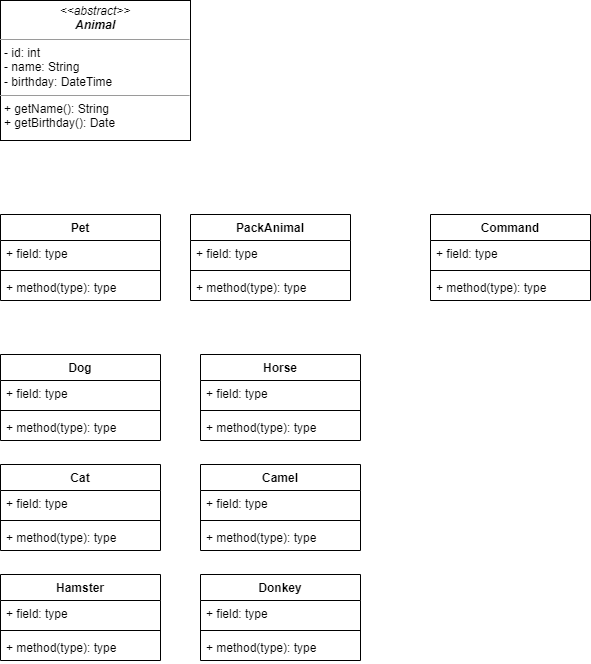

The diagram above was exported from draw.io. Its source (the exported page's mxGraphModel, read from the mxfile embedded in the PNG):
<mxGraphModel dx="1147" dy="574" grid="1" gridSize="10" guides="1" tooltips="1" connect="1" arrows="1" fold="1" page="1" pageScale="1" pageWidth="827" pageHeight="1169" math="0" shadow="0">
  <root>
    <mxCell id="0" />
    <mxCell id="1" parent="0" />
    <mxCell id="2" value="Pet" style="swimlane;fontStyle=1;align=center;verticalAlign=top;childLayout=stackLayout;horizontal=1;startSize=26;horizontalStack=0;resizeParent=1;resizeParentMax=0;resizeLast=0;collapsible=1;marginBottom=0;" parent="1" vertex="1">
      <mxGeometry x="120" y="300" width="160" height="86" as="geometry" />
    </mxCell>
    <mxCell id="3" value="+ field: type" style="text;strokeColor=none;fillColor=none;align=left;verticalAlign=top;spacingLeft=4;spacingRight=4;overflow=hidden;rotatable=0;points=[[0,0.5],[1,0.5]];portConstraint=eastwest;" parent="2" vertex="1">
      <mxGeometry y="26" width="160" height="26" as="geometry" />
    </mxCell>
    <mxCell id="4" value="" style="line;strokeWidth=1;fillColor=none;align=left;verticalAlign=middle;spacingTop=-1;spacingLeft=3;spacingRight=3;rotatable=0;labelPosition=right;points=[];portConstraint=eastwest;strokeColor=inherit;" parent="2" vertex="1">
      <mxGeometry y="52" width="160" height="8" as="geometry" />
    </mxCell>
    <mxCell id="5" value="+ method(type): type" style="text;strokeColor=none;fillColor=none;align=left;verticalAlign=top;spacingLeft=4;spacingRight=4;overflow=hidden;rotatable=0;points=[[0,0.5],[1,0.5]];portConstraint=eastwest;" parent="2" vertex="1">
      <mxGeometry y="60" width="160" height="26" as="geometry" />
    </mxCell>
    <mxCell id="6" value="&lt;p style=&quot;margin:0px;margin-top:4px;text-align:center;&quot;&gt;&lt;i&gt;&amp;lt;&amp;lt;abstract&amp;gt;&amp;gt;&lt;/i&gt;&lt;br&gt;&lt;b&gt;&lt;i&gt;Animal&lt;/i&gt;&lt;/b&gt;&lt;/p&gt;&lt;hr size=&quot;1&quot;&gt;&lt;p style=&quot;margin:0px;margin-left:4px;&quot;&gt;- id: int&lt;br&gt;- name: String&lt;/p&gt;&lt;p style=&quot;margin:0px;margin-left:4px;&quot;&gt;- birthday: DateTime&lt;/p&gt;&lt;hr size=&quot;1&quot;&gt;&lt;p style=&quot;margin:0px;margin-left:4px;&quot;&gt;+ getName(): String&lt;br&gt;+ getBirthday(): Date&lt;/p&gt;" style="verticalAlign=top;align=left;overflow=fill;fontSize=12;fontFamily=Helvetica;html=1;" parent="1" vertex="1">
      <mxGeometry x="120" y="86" width="190" height="140" as="geometry" />
    </mxCell>
    <mxCell id="7" value="PackAnimal" style="swimlane;fontStyle=1;align=center;verticalAlign=top;childLayout=stackLayout;horizontal=1;startSize=26;horizontalStack=0;resizeParent=1;resizeParentMax=0;resizeLast=0;collapsible=1;marginBottom=0;" parent="1" vertex="1">
      <mxGeometry x="310" y="300" width="160" height="86" as="geometry" />
    </mxCell>
    <mxCell id="8" value="+ field: type" style="text;strokeColor=none;fillColor=none;align=left;verticalAlign=top;spacingLeft=4;spacingRight=4;overflow=hidden;rotatable=0;points=[[0,0.5],[1,0.5]];portConstraint=eastwest;" parent="7" vertex="1">
      <mxGeometry y="26" width="160" height="26" as="geometry" />
    </mxCell>
    <mxCell id="9" value="" style="line;strokeWidth=1;fillColor=none;align=left;verticalAlign=middle;spacingTop=-1;spacingLeft=3;spacingRight=3;rotatable=0;labelPosition=right;points=[];portConstraint=eastwest;strokeColor=inherit;" parent="7" vertex="1">
      <mxGeometry y="52" width="160" height="8" as="geometry" />
    </mxCell>
    <mxCell id="10" value="+ method(type): type" style="text;strokeColor=none;fillColor=none;align=left;verticalAlign=top;spacingLeft=4;spacingRight=4;overflow=hidden;rotatable=0;points=[[0,0.5],[1,0.5]];portConstraint=eastwest;" parent="7" vertex="1">
      <mxGeometry y="60" width="160" height="26" as="geometry" />
    </mxCell>
    <mxCell id="11" value="Dog" style="swimlane;fontStyle=1;align=center;verticalAlign=top;childLayout=stackLayout;horizontal=1;startSize=26;horizontalStack=0;resizeParent=1;resizeParentMax=0;resizeLast=0;collapsible=1;marginBottom=0;" vertex="1" parent="1">
      <mxGeometry x="120" y="440" width="160" height="86" as="geometry" />
    </mxCell>
    <mxCell id="12" value="+ field: type" style="text;strokeColor=none;fillColor=none;align=left;verticalAlign=top;spacingLeft=4;spacingRight=4;overflow=hidden;rotatable=0;points=[[0,0.5],[1,0.5]];portConstraint=eastwest;" vertex="1" parent="11">
      <mxGeometry y="26" width="160" height="26" as="geometry" />
    </mxCell>
    <mxCell id="13" value="" style="line;strokeWidth=1;fillColor=none;align=left;verticalAlign=middle;spacingTop=-1;spacingLeft=3;spacingRight=3;rotatable=0;labelPosition=right;points=[];portConstraint=eastwest;strokeColor=inherit;" vertex="1" parent="11">
      <mxGeometry y="52" width="160" height="8" as="geometry" />
    </mxCell>
    <mxCell id="14" value="+ method(type): type" style="text;strokeColor=none;fillColor=none;align=left;verticalAlign=top;spacingLeft=4;spacingRight=4;overflow=hidden;rotatable=0;points=[[0,0.5],[1,0.5]];portConstraint=eastwest;" vertex="1" parent="11">
      <mxGeometry y="60" width="160" height="26" as="geometry" />
    </mxCell>
    <mxCell id="15" value="Cat" style="swimlane;fontStyle=1;align=center;verticalAlign=top;childLayout=stackLayout;horizontal=1;startSize=26;horizontalStack=0;resizeParent=1;resizeParentMax=0;resizeLast=0;collapsible=1;marginBottom=0;" vertex="1" parent="1">
      <mxGeometry x="120" y="550" width="160" height="86" as="geometry" />
    </mxCell>
    <mxCell id="16" value="+ field: type" style="text;strokeColor=none;fillColor=none;align=left;verticalAlign=top;spacingLeft=4;spacingRight=4;overflow=hidden;rotatable=0;points=[[0,0.5],[1,0.5]];portConstraint=eastwest;" vertex="1" parent="15">
      <mxGeometry y="26" width="160" height="26" as="geometry" />
    </mxCell>
    <mxCell id="17" value="" style="line;strokeWidth=1;fillColor=none;align=left;verticalAlign=middle;spacingTop=-1;spacingLeft=3;spacingRight=3;rotatable=0;labelPosition=right;points=[];portConstraint=eastwest;strokeColor=inherit;" vertex="1" parent="15">
      <mxGeometry y="52" width="160" height="8" as="geometry" />
    </mxCell>
    <mxCell id="18" value="+ method(type): type" style="text;strokeColor=none;fillColor=none;align=left;verticalAlign=top;spacingLeft=4;spacingRight=4;overflow=hidden;rotatable=0;points=[[0,0.5],[1,0.5]];portConstraint=eastwest;" vertex="1" parent="15">
      <mxGeometry y="60" width="160" height="26" as="geometry" />
    </mxCell>
    <mxCell id="19" value="Hamster" style="swimlane;fontStyle=1;align=center;verticalAlign=top;childLayout=stackLayout;horizontal=1;startSize=26;horizontalStack=0;resizeParent=1;resizeParentMax=0;resizeLast=0;collapsible=1;marginBottom=0;" vertex="1" parent="1">
      <mxGeometry x="120" y="660" width="160" height="86" as="geometry" />
    </mxCell>
    <mxCell id="20" value="+ field: type" style="text;strokeColor=none;fillColor=none;align=left;verticalAlign=top;spacingLeft=4;spacingRight=4;overflow=hidden;rotatable=0;points=[[0,0.5],[1,0.5]];portConstraint=eastwest;" vertex="1" parent="19">
      <mxGeometry y="26" width="160" height="26" as="geometry" />
    </mxCell>
    <mxCell id="21" value="" style="line;strokeWidth=1;fillColor=none;align=left;verticalAlign=middle;spacingTop=-1;spacingLeft=3;spacingRight=3;rotatable=0;labelPosition=right;points=[];portConstraint=eastwest;strokeColor=inherit;" vertex="1" parent="19">
      <mxGeometry y="52" width="160" height="8" as="geometry" />
    </mxCell>
    <mxCell id="22" value="+ method(type): type" style="text;strokeColor=none;fillColor=none;align=left;verticalAlign=top;spacingLeft=4;spacingRight=4;overflow=hidden;rotatable=0;points=[[0,0.5],[1,0.5]];portConstraint=eastwest;" vertex="1" parent="19">
      <mxGeometry y="60" width="160" height="26" as="geometry" />
    </mxCell>
    <mxCell id="23" value="Horse" style="swimlane;fontStyle=1;align=center;verticalAlign=top;childLayout=stackLayout;horizontal=1;startSize=26;horizontalStack=0;resizeParent=1;resizeParentMax=0;resizeLast=0;collapsible=1;marginBottom=0;" vertex="1" parent="1">
      <mxGeometry x="320" y="440" width="160" height="86" as="geometry" />
    </mxCell>
    <mxCell id="24" value="+ field: type" style="text;strokeColor=none;fillColor=none;align=left;verticalAlign=top;spacingLeft=4;spacingRight=4;overflow=hidden;rotatable=0;points=[[0,0.5],[1,0.5]];portConstraint=eastwest;" vertex="1" parent="23">
      <mxGeometry y="26" width="160" height="26" as="geometry" />
    </mxCell>
    <mxCell id="25" value="" style="line;strokeWidth=1;fillColor=none;align=left;verticalAlign=middle;spacingTop=-1;spacingLeft=3;spacingRight=3;rotatable=0;labelPosition=right;points=[];portConstraint=eastwest;strokeColor=inherit;" vertex="1" parent="23">
      <mxGeometry y="52" width="160" height="8" as="geometry" />
    </mxCell>
    <mxCell id="26" value="+ method(type): type" style="text;strokeColor=none;fillColor=none;align=left;verticalAlign=top;spacingLeft=4;spacingRight=4;overflow=hidden;rotatable=0;points=[[0,0.5],[1,0.5]];portConstraint=eastwest;" vertex="1" parent="23">
      <mxGeometry y="60" width="160" height="26" as="geometry" />
    </mxCell>
    <mxCell id="27" value="Camel" style="swimlane;fontStyle=1;align=center;verticalAlign=top;childLayout=stackLayout;horizontal=1;startSize=26;horizontalStack=0;resizeParent=1;resizeParentMax=0;resizeLast=0;collapsible=1;marginBottom=0;" vertex="1" parent="1">
      <mxGeometry x="320" y="550" width="160" height="86" as="geometry" />
    </mxCell>
    <mxCell id="28" value="+ field: type" style="text;strokeColor=none;fillColor=none;align=left;verticalAlign=top;spacingLeft=4;spacingRight=4;overflow=hidden;rotatable=0;points=[[0,0.5],[1,0.5]];portConstraint=eastwest;" vertex="1" parent="27">
      <mxGeometry y="26" width="160" height="26" as="geometry" />
    </mxCell>
    <mxCell id="29" value="" style="line;strokeWidth=1;fillColor=none;align=left;verticalAlign=middle;spacingTop=-1;spacingLeft=3;spacingRight=3;rotatable=0;labelPosition=right;points=[];portConstraint=eastwest;strokeColor=inherit;" vertex="1" parent="27">
      <mxGeometry y="52" width="160" height="8" as="geometry" />
    </mxCell>
    <mxCell id="30" value="+ method(type): type" style="text;strokeColor=none;fillColor=none;align=left;verticalAlign=top;spacingLeft=4;spacingRight=4;overflow=hidden;rotatable=0;points=[[0,0.5],[1,0.5]];portConstraint=eastwest;" vertex="1" parent="27">
      <mxGeometry y="60" width="160" height="26" as="geometry" />
    </mxCell>
    <mxCell id="31" value="Donkey" style="swimlane;fontStyle=1;align=center;verticalAlign=top;childLayout=stackLayout;horizontal=1;startSize=26;horizontalStack=0;resizeParent=1;resizeParentMax=0;resizeLast=0;collapsible=1;marginBottom=0;" vertex="1" parent="1">
      <mxGeometry x="320" y="660" width="160" height="86" as="geometry" />
    </mxCell>
    <mxCell id="32" value="+ field: type" style="text;strokeColor=none;fillColor=none;align=left;verticalAlign=top;spacingLeft=4;spacingRight=4;overflow=hidden;rotatable=0;points=[[0,0.5],[1,0.5]];portConstraint=eastwest;" vertex="1" parent="31">
      <mxGeometry y="26" width="160" height="26" as="geometry" />
    </mxCell>
    <mxCell id="33" value="" style="line;strokeWidth=1;fillColor=none;align=left;verticalAlign=middle;spacingTop=-1;spacingLeft=3;spacingRight=3;rotatable=0;labelPosition=right;points=[];portConstraint=eastwest;strokeColor=inherit;" vertex="1" parent="31">
      <mxGeometry y="52" width="160" height="8" as="geometry" />
    </mxCell>
    <mxCell id="34" value="+ method(type): type" style="text;strokeColor=none;fillColor=none;align=left;verticalAlign=top;spacingLeft=4;spacingRight=4;overflow=hidden;rotatable=0;points=[[0,0.5],[1,0.5]];portConstraint=eastwest;" vertex="1" parent="31">
      <mxGeometry y="60" width="160" height="26" as="geometry" />
    </mxCell>
    <mxCell id="35" value="Command" style="swimlane;fontStyle=1;align=center;verticalAlign=top;childLayout=stackLayout;horizontal=1;startSize=26;horizontalStack=0;resizeParent=1;resizeParentMax=0;resizeLast=0;collapsible=1;marginBottom=0;" vertex="1" parent="1">
      <mxGeometry x="550" y="300" width="160" height="86" as="geometry" />
    </mxCell>
    <mxCell id="36" value="+ field: type" style="text;strokeColor=none;fillColor=none;align=left;verticalAlign=top;spacingLeft=4;spacingRight=4;overflow=hidden;rotatable=0;points=[[0,0.5],[1,0.5]];portConstraint=eastwest;" vertex="1" parent="35">
      <mxGeometry y="26" width="160" height="26" as="geometry" />
    </mxCell>
    <mxCell id="37" value="" style="line;strokeWidth=1;fillColor=none;align=left;verticalAlign=middle;spacingTop=-1;spacingLeft=3;spacingRight=3;rotatable=0;labelPosition=right;points=[];portConstraint=eastwest;strokeColor=inherit;" vertex="1" parent="35">
      <mxGeometry y="52" width="160" height="8" as="geometry" />
    </mxCell>
    <mxCell id="38" value="+ method(type): type" style="text;strokeColor=none;fillColor=none;align=left;verticalAlign=top;spacingLeft=4;spacingRight=4;overflow=hidden;rotatable=0;points=[[0,0.5],[1,0.5]];portConstraint=eastwest;" vertex="1" parent="35">
      <mxGeometry y="60" width="160" height="26" as="geometry" />
    </mxCell>
  </root>
</mxGraphModel>